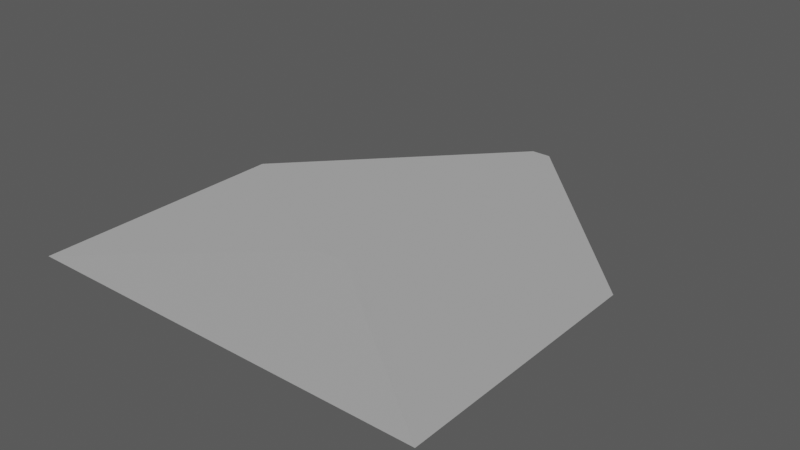 # Source: letter1.blend  (saved by Blender 3.3.6; exported with 4.5.12 LTS)
import bpy
from mathutils import Matrix  # noqa: F401  (used for matrix-valued properties, if any)

bpy.ops.wm.read_factory_settings(use_empty=True)
scene = bpy.context.scene
scene.name = 'Scene'

# ---- collections
col_collection = bpy.data.collections.new('Collection'); scene.collection.children.link(col_collection)

# ---- materials (node trees are filled in below, after node groups)
mat_letter1 = bpy.data.materials.new('Letter1')

# ---- material node trees
mat_letter1.use_nodes = True; mat_letter1.node_tree.nodes.clear()
_N = mat_letter1.node_tree.nodes; _L = mat_letter1.node_tree.links
n0 = _N.new('ShaderNodeBsdfPrincipled'); n0.name = 'Principled BSDF'; n0.location = (10, 300)
n0.distribution = 'GGX'
n0.subsurface_method = 'RANDOM_WALK_SKIN'
n0.inputs[2].default_value = 0.9479
n0.inputs[3].default_value = 1.45
n0.inputs[27].default_value = (0.0, 0.0, 0.0, 1.0)
n0.inputs[28].default_value = 1.0
n1 = _N.new('ShaderNodeOutputMaterial'); n1.name = 'Material Output'; n1.location = (300, 300)
_L.new(n0.outputs[0], n1.inputs[0])
n1.is_active_output = True

# ---- world
world_world = bpy.data.worlds.new('World'); scene.world = world_world
world_world.use_nodes = True; world_world.node_tree.nodes.clear()
_N = world_world.node_tree.nodes; _L = world_world.node_tree.links
n0 = _N.new('ShaderNodeOutputWorld'); n0.name = 'World Output'; n0.location = (300, 300)
n1 = _N.new('ShaderNodeBackground'); n1.name = 'Background'; n1.location = (10, 300)
n1.inputs[0].default_value = (0.05088, 0.05088, 0.05088, 1.0)
n1.inputs[1].default_value = 1.62
_L.new(n1.outputs[0], n0.inputs[0])
n0.is_active_output = True
world_world.color = (0.05088, 0.05088, 0.05088)
world_world.use_sun_shadow = False
world_world.sun_shadow_jitter_overblur = 0.0

# ---- lights
light_sun_002 = bpy.data.lights.new('Sun.002', 'SUN')
light_sun_002.transmission_factor = 0.0
light_sun_002.energy = 1.0
light_sun_002.shadow_soft_size = 0.125

# ---- meshes
me_plane = bpy.data.meshes.new('Plane')
me_plane.from_pydata([(-1.0, -1.5, 0.0), (3.0, -1.5, 0.0), (-1.0, 1.0, 0.0), (3.0, 1.0, 0.0), (0.9031, 3.0, 0.0), (1.097, 3.0, 0.0), (-1.0, 0.8594, 0.0), (3.0, 0.8594, 0.0), (1.095, -0.5081, 0.04693), (1.095, -0.136, 0.04693), (0.932, -0.5032, 0.04378), (0.932, -0.1374, 0.04378), (0.8442, -0.1423, 0.134), (1.156, -0.1423, 0.134)], [], [(6, 7, 3, 2), (2, 3, 5, 4), (0, 1, 7, 6), (7, 1, 8, 9), (0, 6, 11, 10), (1, 0, 12, 13)])
_uv = me_plane.uv_layers.new(name='UVMap')
_uv.uv.foreach_set('vector', [0.0, 0.9437, 1.0, 0.9438, 1.0, 1.0, 0.0, 1.0, 0.0, 1.0, 1.0, 1.0, 1.0, 1.0, 0.0, 1.0, 0.0, 0.0, 1.0, 0.0, 1.0, 0.9438, 0.0, 0.9437, 1.0, 0.9438, 1.0, 0.0, 1.0, 0.0, 1.0, 0.9438, 0.0, 0.0, 0.0, 0.9437, 0.0, 0.9437, 0.0, 0.0, 1.0, 0.0, 0.0, 0.0, 0.0, 0.0, 1.0, 0.0])
me_plane.materials.append(mat_letter1)
me_plane.update()

# ---- objects
ob_plane = bpy.data.objects.new('Plane', me_plane)
ob_sun = bpy.data.objects.new('Sun', light_sun_002)

# ---- transforms, parenting, visibility, modifiers, constraints
ob_plane.location = (0.0, 0.0, 0.0)
ob_sun.location = (1.0, 1.0, 0.0)
ob_sun.rotation_euler = (0.1809, -0.1193, -0.01084)

# ---- collection membership
col_collection.objects.link(ob_plane)
col_collection.objects.link(ob_sun)

# ---- scene / render settings (as saved in the file)
scene.frame_start = 1; scene.frame_end = 250; scene.frame_set(1)
scene.render.engine = 'CYCLES'
scene.cycles.sampling_pattern = 'TABULATED_SOBOL'
scene.cycles.use_light_tree = False
scene.view_settings.view_transform = 'Filmic'
bpy.context.view_layer.update()

# ---- added for rendering (the .blend has no active camera): camera
cam_auto = bpy.data.cameras.new('AutoCamera')
cam_auto.lens = 50.0
cam_auto.sensor_width = 36.0
cam_auto.clip_end = 1000.0
ob_auto_camera = bpy.data.objects.new('AutoCamera', cam_auto)
scene.collection.objects.link(ob_auto_camera)
ob_auto_camera.location = (6.57197, -5.93636, 4.52456)
ob_auto_camera.rotation_euler = (1.09748, -7.21219e-08, 0.694738)
scene.camera = ob_auto_camera
bpy.context.view_layer.update()
